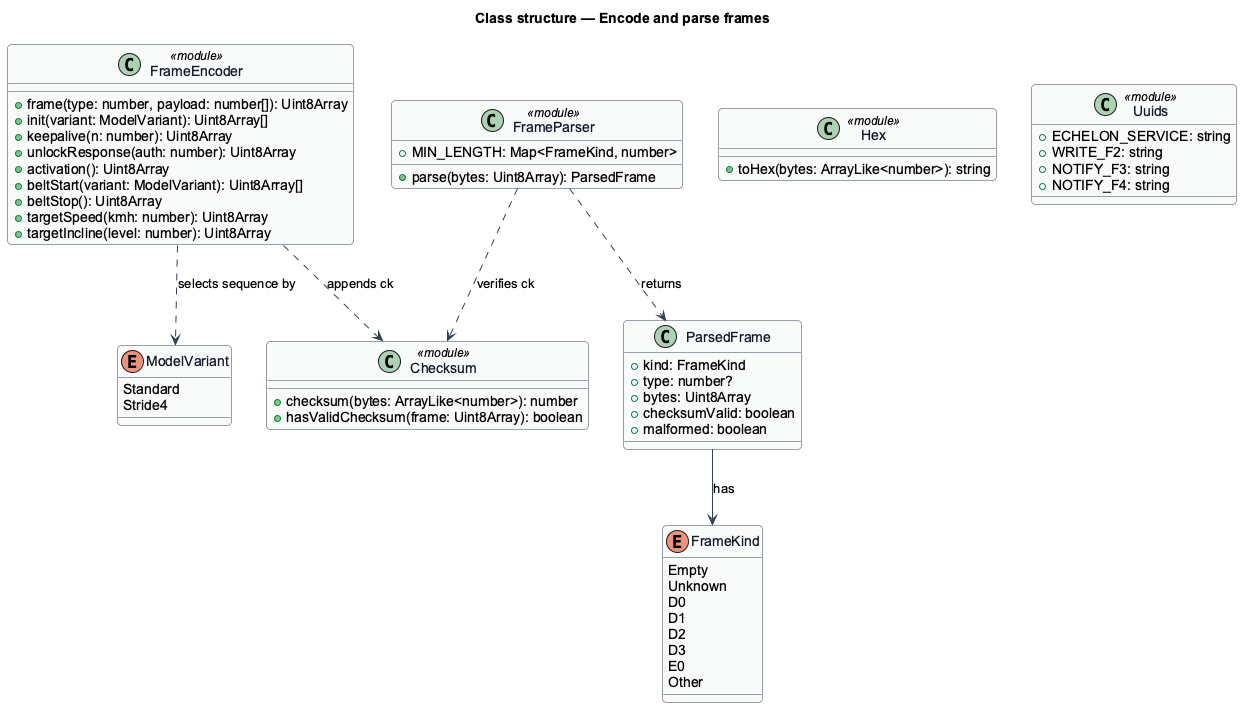

The diagram above was rendered by PlantUML. Its source (embedded in the PNG):
@startuml
' --- shared skin header ---
skinparam backgroundColor #FFFFFF
skinparam shadowing false
skinparam roundcorner 8
skinparam defaultFontName Arial
skinparam ArrowColor #344054
skinparam class {
  BorderColor #344054
  FontColor #101828
  BackgroundColor #F9FAFB
}
' --------------------------
title Class structure — Encode and parse frames

class Checksum <<module>> {
  +checksum(bytes: ArrayLike<number>): number
  +hasValidChecksum(frame: Uint8Array): boolean
}

class FrameEncoder <<module>> {
  +frame(type: number, payload: number[]): Uint8Array
  +init(variant: ModelVariant): Uint8Array[]
  +keepalive(n: number): Uint8Array
  +unlockResponse(auth: number): Uint8Array
  +activation(): Uint8Array
  +beltStart(variant: ModelVariant): Uint8Array[]
  +beltStop(): Uint8Array
  +targetSpeed(kmh: number): Uint8Array
  +targetIncline(level: number): Uint8Array
}

class FrameParser <<module>> {
  +MIN_LENGTH: Map<FrameKind, number>
  +parse(bytes: Uint8Array): ParsedFrame
}

class ParsedFrame {
  +kind: FrameKind
  +type: number?
  +bytes: Uint8Array
  +checksumValid: boolean
  +malformed: boolean
}

enum FrameKind {
  Empty
  Unknown
  D0
  D1
  D2
  D3
  E0
  Other
}

class Hex <<module>> {
  +toHex(bytes: ArrayLike<number>): string
}

class Uuids <<module>> {
  +ECHELON_SERVICE: string
  +WRITE_F2: string
  +NOTIFY_F3: string
  +NOTIFY_F4: string
}

enum ModelVariant {
  Standard
  Stride4
}

FrameEncoder ..> Checksum : appends ck
FrameEncoder ..> ModelVariant : selects sequence by
FrameParser ..> Checksum : verifies ck
FrameParser ..> ParsedFrame : returns
ParsedFrame --> FrameKind : has
@enduml